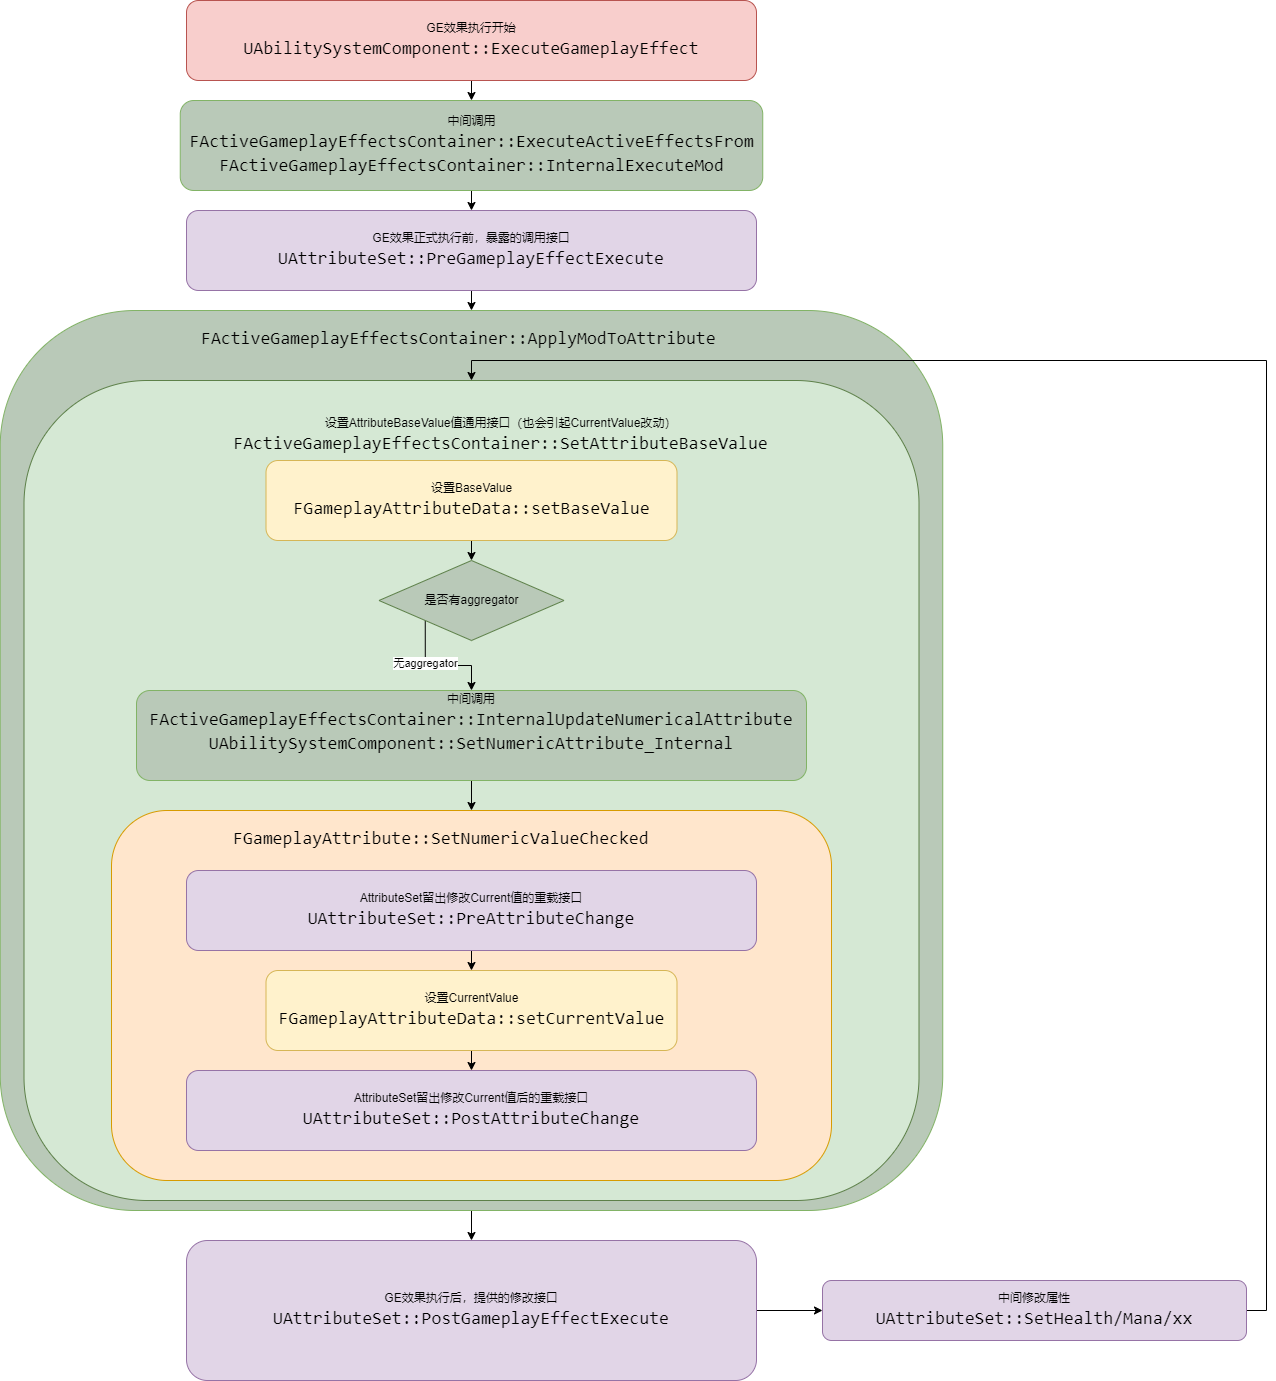

The diagram above was exported from draw.io. Its source (the exported page's mxGraphModel, read from the mxfile embedded in the PNG):
<mxGraphModel dx="1418" dy="-341" grid="1" gridSize="10" guides="1" tooltips="1" connect="1" arrows="1" fold="1" page="1" pageScale="1" pageWidth="827" pageHeight="1169" math="0" shadow="0">
  <root>
    <mxCell id="WIyWlLk6GJQsqaUBKTNV-0" />
    <mxCell id="WIyWlLk6GJQsqaUBKTNV-1" parent="WIyWlLk6GJQsqaUBKTNV-0" />
    <mxCell id="Cx3ExcxcxHurJxyxxGUK-4" style="edgeStyle=orthogonalEdgeStyle;rounded=0;orthogonalLoop=1;jettySize=auto;html=1;exitX=0.5;exitY=1;exitDx=0;exitDy=0;entryX=0.5;entryY=0;entryDx=0;entryDy=0;fontColor=#000000;" parent="WIyWlLk6GJQsqaUBKTNV-1" source="Cx3ExcxcxHurJxyxxGUK-0" target="Cx3ExcxcxHurJxyxxGUK-1" edge="1">
      <mxGeometry relative="1" as="geometry" />
    </mxCell>
    <mxCell id="Cx3ExcxcxHurJxyxxGUK-0" value="GE效果执行开始&lt;br&gt;&lt;div style=&quot;font-family: Consolas, &amp;quot;Courier New&amp;quot;, monospace; font-size: 18px; line-height: 24px;&quot;&gt;UAbilitySystemComponent::ExecuteGameplayEffect&lt;/div&gt;" style="rounded=1;whiteSpace=wrap;html=1;fillColor=#f8cecc;strokeColor=#b85450;" parent="WIyWlLk6GJQsqaUBKTNV-1" vertex="1">
      <mxGeometry x="230" y="1200" width="570" height="80" as="geometry" />
    </mxCell>
    <mxCell id="Cx3ExcxcxHurJxyxxGUK-22" style="edgeStyle=orthogonalEdgeStyle;rounded=0;orthogonalLoop=1;jettySize=auto;html=1;exitX=0.5;exitY=1;exitDx=0;exitDy=0;entryX=0.5;entryY=0;entryDx=0;entryDy=0;fontColor=#000000;" parent="WIyWlLk6GJQsqaUBKTNV-1" source="Cx3ExcxcxHurJxyxxGUK-1" target="Cx3ExcxcxHurJxyxxGUK-3" edge="1">
      <mxGeometry relative="1" as="geometry" />
    </mxCell>
    <mxCell id="Cx3ExcxcxHurJxyxxGUK-1" value="中间调用&lt;br&gt;&lt;div style=&quot;font-family: Consolas, &amp;quot;Courier New&amp;quot;, monospace; font-size: 18px; line-height: 24px;&quot;&gt;FActiveGameplayEffectsContainer::ExecuteActiveEffectsFrom&lt;/div&gt;&lt;div style=&quot;font-family: Consolas, &amp;quot;Courier New&amp;quot;, monospace; font-size: 18px; line-height: 24px;&quot;&gt;FActiveGameplayEffectsContainer::InternalExecuteMod&lt;br&gt;&lt;/div&gt;" style="rounded=1;whiteSpace=wrap;html=1;fillColor=#B9C9B8;strokeColor=#82b366;" parent="WIyWlLk6GJQsqaUBKTNV-1" vertex="1">
      <mxGeometry x="223.75" y="1300" width="582.5" height="90" as="geometry" />
    </mxCell>
    <mxCell id="Cx3ExcxcxHurJxyxxGUK-10" style="edgeStyle=orthogonalEdgeStyle;rounded=0;orthogonalLoop=1;jettySize=auto;html=1;exitX=0.5;exitY=1;exitDx=0;exitDy=0;entryX=0.5;entryY=0;entryDx=0;entryDy=0;fontColor=#000000;" parent="WIyWlLk6GJQsqaUBKTNV-1" source="Cx3ExcxcxHurJxyxxGUK-3" target="Cx3ExcxcxHurJxyxxGUK-9" edge="1">
      <mxGeometry relative="1" as="geometry" />
    </mxCell>
    <mxCell id="Cx3ExcxcxHurJxyxxGUK-3" value="GE效果正式执行前，暴露的调用接口&lt;br&gt;&lt;div style=&quot;font-family: Consolas, &amp;quot;Courier New&amp;quot;, monospace; font-size: 18px; line-height: 24px;&quot;&gt;UAttributeSet::PreGameplayEffectExecute&lt;/div&gt;" style="rounded=1;whiteSpace=wrap;html=1;fillColor=#e1d5e7;strokeColor=#9673a6;" parent="WIyWlLk6GJQsqaUBKTNV-1" vertex="1">
      <mxGeometry x="230" y="1410" width="570" height="80" as="geometry" />
    </mxCell>
    <mxCell id="Cx3ExcxcxHurJxyxxGUK-34" style="edgeStyle=orthogonalEdgeStyle;rounded=0;orthogonalLoop=1;jettySize=auto;html=1;exitX=0.5;exitY=1;exitDx=0;exitDy=0;fontColor=#000000;" parent="WIyWlLk6GJQsqaUBKTNV-1" source="Cx3ExcxcxHurJxyxxGUK-9" target="Cx3ExcxcxHurJxyxxGUK-32" edge="1">
      <mxGeometry relative="1" as="geometry" />
    </mxCell>
    <mxCell id="Cx3ExcxcxHurJxyxxGUK-9" value="" style="rounded=1;whiteSpace=wrap;html=1;fillColor=#B9C9B8;strokeColor=#82b366;" parent="WIyWlLk6GJQsqaUBKTNV-1" vertex="1">
      <mxGeometry x="43.75" y="1510" width="942.5" height="900" as="geometry" />
    </mxCell>
    <mxCell id="Cx3ExcxcxHurJxyxxGUK-11" value="" style="rounded=1;whiteSpace=wrap;html=1;fillColor=#d5e8d4;strokeColor=#5D8049;" parent="WIyWlLk6GJQsqaUBKTNV-1" vertex="1">
      <mxGeometry x="67.5" y="1580" width="895" height="820" as="geometry" />
    </mxCell>
    <mxCell id="Cx3ExcxcxHurJxyxxGUK-18" style="edgeStyle=orthogonalEdgeStyle;rounded=0;orthogonalLoop=1;jettySize=auto;html=1;exitX=0.5;exitY=1;exitDx=0;exitDy=0;entryX=0.5;entryY=0;entryDx=0;entryDy=0;fontColor=#000000;" parent="WIyWlLk6GJQsqaUBKTNV-1" source="Cx3ExcxcxHurJxyxxGUK-13" target="Cx3ExcxcxHurJxyxxGUK-17" edge="1">
      <mxGeometry relative="1" as="geometry" />
    </mxCell>
    <mxCell id="Cx3ExcxcxHurJxyxxGUK-13" value="设置BaseValue&lt;br&gt;&lt;div style=&quot;font-family: Consolas, &amp;quot;Courier New&amp;quot;, monospace; font-size: 18px; line-height: 24px;&quot;&gt;&lt;div style=&quot;line-height: 24px;&quot;&gt;FGameplayAttributeData::setBaseValue&lt;/div&gt;&lt;/div&gt;" style="rounded=1;whiteSpace=wrap;html=1;fillColor=#fff2cc;strokeColor=#d6b656;" parent="WIyWlLk6GJQsqaUBKTNV-1" vertex="1">
      <mxGeometry x="309.5" y="1660" width="411" height="80" as="geometry" />
    </mxCell>
    <mxCell id="Cx3ExcxcxHurJxyxxGUK-20" style="edgeStyle=orthogonalEdgeStyle;rounded=0;orthogonalLoop=1;jettySize=auto;html=1;exitX=0;exitY=1;exitDx=0;exitDy=0;entryX=0.5;entryY=0;entryDx=0;entryDy=0;fontColor=#000000;" parent="WIyWlLk6GJQsqaUBKTNV-1" source="Cx3ExcxcxHurJxyxxGUK-17" target="Cx3ExcxcxHurJxyxxGUK-19" edge="1">
      <mxGeometry relative="1" as="geometry" />
    </mxCell>
    <mxCell id="Cx3ExcxcxHurJxyxxGUK-21" value="无aggregator" style="edgeLabel;html=1;align=center;verticalAlign=middle;resizable=0;points=[];fontColor=#000000;" parent="Cx3ExcxcxHurJxyxxGUK-20" vertex="1" connectable="0">
      <mxGeometry x="-0.2601" relative="1" as="geometry">
        <mxPoint as="offset" />
      </mxGeometry>
    </mxCell>
    <mxCell id="Cx3ExcxcxHurJxyxxGUK-17" value="是否有aggregator" style="rhombus;whiteSpace=wrap;html=1;labelBackgroundColor=none;strokeColor=#5D8049;fontColor=#000000;fillColor=#B9C9B8;" parent="WIyWlLk6GJQsqaUBKTNV-1" vertex="1">
      <mxGeometry x="422.5" y="1760" width="185" height="80" as="geometry" />
    </mxCell>
    <mxCell id="Cx3ExcxcxHurJxyxxGUK-24" style="edgeStyle=orthogonalEdgeStyle;rounded=0;orthogonalLoop=1;jettySize=auto;html=1;exitX=0.5;exitY=1;exitDx=0;exitDy=0;fontColor=#000000;" parent="WIyWlLk6GJQsqaUBKTNV-1" source="Cx3ExcxcxHurJxyxxGUK-19" target="Cx3ExcxcxHurJxyxxGUK-23" edge="1">
      <mxGeometry relative="1" as="geometry" />
    </mxCell>
    <mxCell id="Cx3ExcxcxHurJxyxxGUK-19" value="中间调用&lt;br&gt;&lt;div style=&quot;font-family: Consolas, &amp;quot;Courier New&amp;quot;, monospace; font-size: 18px; line-height: 24px;&quot;&gt;FActiveGameplayEffectsContainer::InternalUpdateNumericalAttribute&lt;/div&gt;&lt;div style=&quot;font-family: Consolas, &amp;quot;Courier New&amp;quot;, monospace; font-size: 18px; line-height: 24px;&quot;&gt;&lt;div style=&quot;border-color: var(--border-color); line-height: 24px;&quot;&gt;UAbilitySystemComponent::SetNumericAttribute_Internal&lt;/div&gt;&lt;/div&gt;&lt;div style=&quot;font-family: Consolas, &amp;quot;Courier New&amp;quot;, monospace; font-size: 18px; line-height: 24px;&quot;&gt;&lt;br&gt;&lt;/div&gt;" style="rounded=1;whiteSpace=wrap;html=1;fillColor=#B9C9B8;strokeColor=#82b366;" parent="WIyWlLk6GJQsqaUBKTNV-1" vertex="1">
      <mxGeometry x="180" y="1890" width="670" height="90" as="geometry" />
    </mxCell>
    <mxCell id="Cx3ExcxcxHurJxyxxGUK-23" value="" style="rounded=1;whiteSpace=wrap;html=1;fillColor=#ffe6cc;strokeColor=#d79b00;" parent="WIyWlLk6GJQsqaUBKTNV-1" vertex="1">
      <mxGeometry x="155" y="2010" width="720" height="370" as="geometry" />
    </mxCell>
    <mxCell id="Cx3ExcxcxHurJxyxxGUK-29" style="edgeStyle=orthogonalEdgeStyle;rounded=0;orthogonalLoop=1;jettySize=auto;html=1;exitX=0.5;exitY=1;exitDx=0;exitDy=0;entryX=0.5;entryY=0;entryDx=0;entryDy=0;fontColor=#000000;" parent="WIyWlLk6GJQsqaUBKTNV-1" source="Cx3ExcxcxHurJxyxxGUK-26" target="Cx3ExcxcxHurJxyxxGUK-28" edge="1">
      <mxGeometry relative="1" as="geometry" />
    </mxCell>
    <mxCell id="Cx3ExcxcxHurJxyxxGUK-26" value="AttributeSet留出修改Current值的重载接口&lt;br&gt;&lt;div style=&quot;font-family: Consolas, &amp;quot;Courier New&amp;quot;, monospace; font-size: 18px; line-height: 24px;&quot;&gt;UAttributeSet::PreAttributeChange&lt;/div&gt;" style="rounded=1;whiteSpace=wrap;html=1;fillColor=#e1d5e7;strokeColor=#9673a6;" parent="WIyWlLk6GJQsqaUBKTNV-1" vertex="1">
      <mxGeometry x="230" y="2070" width="570" height="80" as="geometry" />
    </mxCell>
    <mxCell id="Cx3ExcxcxHurJxyxxGUK-31" style="edgeStyle=orthogonalEdgeStyle;rounded=0;orthogonalLoop=1;jettySize=auto;html=1;exitX=0.5;exitY=1;exitDx=0;exitDy=0;entryX=0.5;entryY=0;entryDx=0;entryDy=0;fontColor=#000000;" parent="WIyWlLk6GJQsqaUBKTNV-1" source="Cx3ExcxcxHurJxyxxGUK-28" target="Cx3ExcxcxHurJxyxxGUK-30" edge="1">
      <mxGeometry relative="1" as="geometry" />
    </mxCell>
    <mxCell id="Cx3ExcxcxHurJxyxxGUK-28" value="设置CurrentValue&lt;br&gt;&lt;div style=&quot;font-family: Consolas, &amp;quot;Courier New&amp;quot;, monospace; font-size: 18px; line-height: 24px;&quot;&gt;&lt;div style=&quot;line-height: 24px;&quot;&gt;FGameplayAttributeData::setCurrentValue&lt;/div&gt;&lt;/div&gt;" style="rounded=1;whiteSpace=wrap;html=1;fillColor=#fff2cc;strokeColor=#d6b656;" parent="WIyWlLk6GJQsqaUBKTNV-1" vertex="1">
      <mxGeometry x="309.5" y="2170" width="411" height="80" as="geometry" />
    </mxCell>
    <mxCell id="Cx3ExcxcxHurJxyxxGUK-30" value="AttributeSet留出修改Current值后的重载接口&lt;br&gt;&lt;div style=&quot;font-family: Consolas, &amp;quot;Courier New&amp;quot;, monospace; font-size: 18px; line-height: 24px;&quot;&gt;UAttributeSet::PostAttributeChange&lt;/div&gt;" style="rounded=1;whiteSpace=wrap;html=1;fillColor=#e1d5e7;strokeColor=#9673a6;" parent="WIyWlLk6GJQsqaUBKTNV-1" vertex="1">
      <mxGeometry x="230" y="2270" width="570" height="80" as="geometry" />
    </mxCell>
    <mxCell id="Cx3ExcxcxHurJxyxxGUK-40" style="edgeStyle=orthogonalEdgeStyle;rounded=0;orthogonalLoop=1;jettySize=auto;html=1;exitX=1;exitY=0.5;exitDx=0;exitDy=0;entryX=0;entryY=0.5;entryDx=0;entryDy=0;fontColor=#000000;" parent="WIyWlLk6GJQsqaUBKTNV-1" source="Cx3ExcxcxHurJxyxxGUK-32" target="Cx3ExcxcxHurJxyxxGUK-39" edge="1">
      <mxGeometry relative="1" as="geometry" />
    </mxCell>
    <mxCell id="Cx3ExcxcxHurJxyxxGUK-32" value="GE效果执行后，提供的修改接口&lt;br&gt;&lt;div style=&quot;font-family: Consolas, &amp;quot;Courier New&amp;quot;, monospace; font-size: 18px; line-height: 24px;&quot;&gt;UAttributeSet::PostGameplayEffectExecute&lt;/div&gt;" style="rounded=1;whiteSpace=wrap;html=1;fillColor=#e1d5e7;strokeColor=#9673a6;" parent="WIyWlLk6GJQsqaUBKTNV-1" vertex="1">
      <mxGeometry x="230" y="2440" width="570" height="140" as="geometry" />
    </mxCell>
    <mxCell id="Cx3ExcxcxHurJxyxxGUK-33" value="&lt;h1&gt;&lt;div style=&quot;border-color: var(--border-color); font-weight: 400; text-align: center; font-family: Consolas, &amp;quot;Courier New&amp;quot;, monospace; font-size: 18px; line-height: 24px;&quot;&gt;FActiveGameplayEffectsContainer::ApplyModToAttribute&lt;/div&gt;&lt;/h1&gt;" style="text;html=1;strokeColor=none;fillColor=none;spacing=5;spacingTop=-20;whiteSpace=wrap;overflow=hidden;rounded=0;fontColor=#000000;" parent="WIyWlLk6GJQsqaUBKTNV-1" vertex="1">
      <mxGeometry x="240" y="1520" width="590" height="40" as="geometry" />
    </mxCell>
    <mxCell id="Cx3ExcxcxHurJxyxxGUK-35" value="&lt;h1&gt;&lt;div style=&quot;border-color: var(--border-color); font-weight: 400; text-align: center; font-family: Consolas, &amp;quot;Courier New&amp;quot;, monospace; font-size: 18px; line-height: 24px;&quot;&gt;&lt;div style=&quot;border-color: var(--border-color); line-height: 24px;&quot;&gt;FGameplayAttribute::SetNumericValueChecked&lt;/div&gt;&lt;/div&gt;&lt;/h1&gt;" style="text;html=1;strokeColor=none;fillColor=none;spacing=5;spacingTop=-20;whiteSpace=wrap;overflow=hidden;rounded=0;fontColor=#000000;" parent="WIyWlLk6GJQsqaUBKTNV-1" vertex="1">
      <mxGeometry x="271.88" y="2020" width="486.25" height="40" as="geometry" />
    </mxCell>
    <mxCell id="Cx3ExcxcxHurJxyxxGUK-38" value="设置AttributeBaseValue值通用接口（也会引起CurrentValue改动）&lt;br style=&quot;border-color: var(--border-color);&quot;&gt;&lt;div style=&quot;border-color: var(--border-color); font-family: Consolas, &amp;quot;Courier New&amp;quot;, monospace; font-size: 18px; line-height: 24px;&quot;&gt;FActiveGameplayEffectsContainer::SetAttributeBaseValue&lt;/div&gt;" style="text;html=1;strokeColor=none;fillColor=none;align=center;verticalAlign=middle;whiteSpace=wrap;rounded=0;fontColor=#000000;" parent="WIyWlLk6GJQsqaUBKTNV-1" vertex="1">
      <mxGeometry x="349" y="1620" width="391" height="30" as="geometry" />
    </mxCell>
    <mxCell id="Cx3ExcxcxHurJxyxxGUK-41" style="edgeStyle=orthogonalEdgeStyle;rounded=0;orthogonalLoop=1;jettySize=auto;html=1;exitX=1;exitY=0.5;exitDx=0;exitDy=0;entryX=0.5;entryY=0;entryDx=0;entryDy=0;fontColor=#000000;" parent="WIyWlLk6GJQsqaUBKTNV-1" source="Cx3ExcxcxHurJxyxxGUK-39" target="Cx3ExcxcxHurJxyxxGUK-11" edge="1">
      <mxGeometry relative="1" as="geometry" />
    </mxCell>
    <mxCell id="Cx3ExcxcxHurJxyxxGUK-39" value="中间修改属性&lt;br style=&quot;border-color: var(--border-color);&quot;&gt;&lt;div style=&quot;border-color: var(--border-color); font-family: Consolas, &amp;quot;Courier New&amp;quot;, monospace; font-size: 18px; line-height: 24px;&quot;&gt;UAttributeSet::SetHealth/Mana/xx&lt;/div&gt;" style="rounded=1;whiteSpace=wrap;html=1;labelBackgroundColor=none;strokeColor=#9673a6;fillColor=#e1d5e7;" parent="WIyWlLk6GJQsqaUBKTNV-1" vertex="1">
      <mxGeometry x="866" y="2480" width="424" height="60" as="geometry" />
    </mxCell>
  </root>
</mxGraphModel>